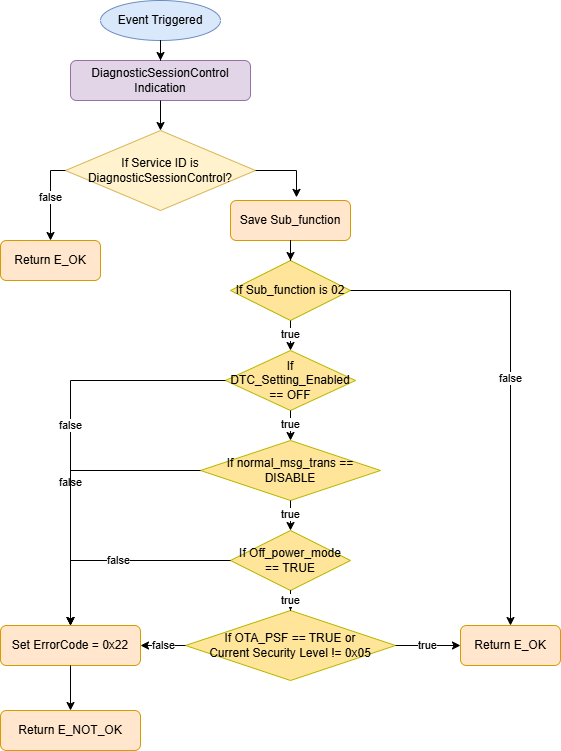

The diagram above was exported from draw.io. Its source (the exported page's mxGraphModel, read from the mxfile embedded in the PNG):
<mxGraphModel dx="1948" dy="776" grid="1" gridSize="10" guides="1" tooltips="1" connect="1" arrows="1" fold="1" page="1" pageScale="1" pageWidth="850" pageHeight="1100" math="0" shadow="0">
  <root>
    <mxCell id="0" />
    <mxCell id="1" parent="0" />
    <mxCell id="I4LsAKueOcN6Ikf6sP25-117" value="Event Triggered" style="ellipse;whiteSpace=wrap;html=1;fillColor=#dae8fc;strokeColor=#6c8ebf;" vertex="1" parent="1">
      <mxGeometry x="270" y="20" width="120" height="40" as="geometry" />
    </mxCell>
    <mxCell id="I4LsAKueOcN6Ikf6sP25-118" value="DiagnosticSessionControl Indication" style="rounded=1;whiteSpace=wrap;html=1;fillColor=#e1d5e7;strokeColor=#9673a6;" vertex="1" parent="1">
      <mxGeometry x="240" y="80" width="180" height="40" as="geometry" />
    </mxCell>
    <mxCell id="I4LsAKueOcN6Ikf6sP25-119" style="edgeStyle=orthogonalEdgeStyle;rounded=0;orthogonalLoop=1;jettySize=auto;html=1;exitX=0.5;exitY=1;exitDx=0;exitDy=0;" edge="1" parent="1" source="I4LsAKueOcN6Ikf6sP25-117" target="I4LsAKueOcN6Ikf6sP25-118">
      <mxGeometry relative="1" as="geometry" />
    </mxCell>
    <mxCell id="I4LsAKueOcN6Ikf6sP25-120" value="If Service ID is DiagnosticSessionControl?" style="rhombus;whiteSpace=wrap;html=1;fillColor=#fff2cc;strokeColor=#d6b656;" vertex="1" parent="1">
      <mxGeometry x="235" y="150" width="190" height="80" as="geometry" />
    </mxCell>
    <mxCell id="I4LsAKueOcN6Ikf6sP25-121" style="edgeStyle=orthogonalEdgeStyle;rounded=0;orthogonalLoop=1;jettySize=auto;html=1;" edge="1" parent="1" source="I4LsAKueOcN6Ikf6sP25-118" target="I4LsAKueOcN6Ikf6sP25-120">
      <mxGeometry relative="1" as="geometry" />
    </mxCell>
    <mxCell id="I4LsAKueOcN6Ikf6sP25-122" value="Return E_OK" style="rounded=1;whiteSpace=wrap;html=1;fillColor=#ffe6cc;strokeColor=#d79b00;" vertex="1" parent="1">
      <mxGeometry x="170" y="260" width="100" height="40" as="geometry" />
    </mxCell>
    <mxCell id="I4LsAKueOcN6Ikf6sP25-123" value="false" style="edgeStyle=orthogonalEdgeStyle;rounded=0;orthogonalLoop=1;jettySize=auto;html=1;" edge="1" parent="1" source="I4LsAKueOcN6Ikf6sP25-120" target="I4LsAKueOcN6Ikf6sP25-122">
      <mxGeometry relative="1" as="geometry">
        <mxPoint x="150" y="170" as="targetPoint" />
        <Array as="points">
          <mxPoint x="220" y="190" />
          <mxPoint x="220" y="300" />
        </Array>
      </mxGeometry>
    </mxCell>
    <mxCell id="I4LsAKueOcN6Ikf6sP25-124" value="Save Sub_function" style="rounded=1;whiteSpace=wrap;html=1;fillColor=#ffe6cc;strokeColor=#d79b00;" vertex="1" parent="1">
      <mxGeometry x="400" y="220" width="120" height="40" as="geometry" />
    </mxCell>
    <mxCell id="I4LsAKueOcN6Ikf6sP25-126" value="If Sub_function is 02" style="rhombus;whiteSpace=wrap;html=1;fillColor=#ffe599;strokeColor=#b7b700;" vertex="1" parent="1">
      <mxGeometry x="400" y="280" width="120" height="60" as="geometry" />
    </mxCell>
    <mxCell id="I4LsAKueOcN6Ikf6sP25-127" style="edgeStyle=orthogonalEdgeStyle;rounded=0;orthogonalLoop=1;jettySize=auto;html=1;" edge="1" parent="1" source="I4LsAKueOcN6Ikf6sP25-124" target="I4LsAKueOcN6Ikf6sP25-126">
      <mxGeometry relative="1" as="geometry" />
    </mxCell>
    <mxCell id="I4LsAKueOcN6Ikf6sP25-129" value="false" style="edgeStyle=orthogonalEdgeStyle;rounded=0;orthogonalLoop=1;jettySize=auto;html=1;entryX=0.5;entryY=0;entryDx=0;entryDy=0;" edge="1" parent="1" source="I4LsAKueOcN6Ikf6sP25-126" target="I4LsAKueOcN6Ikf6sP25-138">
      <mxGeometry relative="1" as="geometry">
        <mxPoint x="680.0909090909086" y="380" as="targetPoint" />
      </mxGeometry>
    </mxCell>
    <mxCell id="I4LsAKueOcN6Ikf6sP25-130" value="If DTC_Setting_Enabled == OFF" style="rhombus;whiteSpace=wrap;html=1;fillColor=#ffe599;strokeColor=#b7b700;" vertex="1" parent="1">
      <mxGeometry x="395" y="370" width="130" height="60" as="geometry" />
    </mxCell>
    <mxCell id="I4LsAKueOcN6Ikf6sP25-131" value="true" style="edgeStyle=orthogonalEdgeStyle;rounded=0;orthogonalLoop=1;jettySize=auto;html=1;" edge="1" parent="1" source="I4LsAKueOcN6Ikf6sP25-126" target="I4LsAKueOcN6Ikf6sP25-130">
      <mxGeometry relative="1" as="geometry" />
    </mxCell>
    <mxCell id="I4LsAKueOcN6Ikf6sP25-132" value="If normal_msg_trans == DISABLE" style="rhombus;whiteSpace=wrap;html=1;fillColor=#ffe599;strokeColor=#b7b700;" vertex="1" parent="1">
      <mxGeometry x="370" y="460" width="180" height="60" as="geometry" />
    </mxCell>
    <mxCell id="I4LsAKueOcN6Ikf6sP25-133" value="true" style="edgeStyle=orthogonalEdgeStyle;rounded=0;orthogonalLoop=1;jettySize=auto;html=1;" edge="1" parent="1" source="I4LsAKueOcN6Ikf6sP25-130" target="I4LsAKueOcN6Ikf6sP25-132">
      <mxGeometry relative="1" as="geometry" />
    </mxCell>
    <mxCell id="I4LsAKueOcN6Ikf6sP25-134" value="If Off_power_mode == TRUE" style="rhombus;whiteSpace=wrap;html=1;fillColor=#ffe599;strokeColor=#b7b700;" vertex="1" parent="1">
      <mxGeometry x="400" y="550" width="120" height="60" as="geometry" />
    </mxCell>
    <mxCell id="I4LsAKueOcN6Ikf6sP25-135" value="true" style="edgeStyle=orthogonalEdgeStyle;rounded=0;orthogonalLoop=1;jettySize=auto;html=1;" edge="1" parent="1" source="I4LsAKueOcN6Ikf6sP25-132" target="I4LsAKueOcN6Ikf6sP25-134">
      <mxGeometry relative="1" as="geometry" />
    </mxCell>
    <mxCell id="I4LsAKueOcN6Ikf6sP25-136" value="If OTA_PSF == TRUE or&#10;Current Security Level != 0x05" style="rhombus;whiteSpace=wrap;html=1;fillColor=#ffe599;strokeColor=#b7b700;" vertex="1" parent="1">
      <mxGeometry x="355" y="630" width="210" height="70" as="geometry" />
    </mxCell>
    <mxCell id="I4LsAKueOcN6Ikf6sP25-137" value="true" style="edgeStyle=orthogonalEdgeStyle;rounded=0;orthogonalLoop=1;jettySize=auto;html=1;" edge="1" parent="1" source="I4LsAKueOcN6Ikf6sP25-134" target="I4LsAKueOcN6Ikf6sP25-136">
      <mxGeometry relative="1" as="geometry" />
    </mxCell>
    <mxCell id="I4LsAKueOcN6Ikf6sP25-138" value="Return E_OK" style="rounded=1;whiteSpace=wrap;html=1;fillColor=#ffe6cc;strokeColor=#d79b00;" vertex="1" parent="1">
      <mxGeometry x="630" y="645" width="100" height="40" as="geometry" />
    </mxCell>
    <mxCell id="I4LsAKueOcN6Ikf6sP25-139" value="true" style="edgeStyle=orthogonalEdgeStyle;rounded=0;orthogonalLoop=1;jettySize=auto;html=1;" edge="1" parent="1" source="I4LsAKueOcN6Ikf6sP25-136" target="I4LsAKueOcN6Ikf6sP25-138">
      <mxGeometry relative="1" as="geometry" />
    </mxCell>
    <mxCell id="I4LsAKueOcN6Ikf6sP25-140" value="Set ErrorCode = 0x22" style="rounded=1;whiteSpace=wrap;html=1;fillColor=#ffe6cc;strokeColor=#d79b00;" vertex="1" parent="1">
      <mxGeometry x="170" y="645" width="140" height="40" as="geometry" />
    </mxCell>
    <mxCell id="I4LsAKueOcN6Ikf6sP25-141" value="false" style="edgeStyle=orthogonalEdgeStyle;rounded=0;orthogonalLoop=1;jettySize=auto;html=1;" edge="1" parent="1" source="I4LsAKueOcN6Ikf6sP25-136" target="I4LsAKueOcN6Ikf6sP25-140">
      <mxGeometry relative="1" as="geometry" />
    </mxCell>
    <mxCell id="I4LsAKueOcN6Ikf6sP25-142" value="false" style="edgeStyle=orthogonalEdgeStyle;rounded=0;orthogonalLoop=1;jettySize=auto;html=1;" edge="1" parent="1" source="I4LsAKueOcN6Ikf6sP25-134" target="I4LsAKueOcN6Ikf6sP25-140">
      <mxGeometry relative="1" as="geometry" />
    </mxCell>
    <mxCell id="I4LsAKueOcN6Ikf6sP25-143" value="false" style="edgeStyle=orthogonalEdgeStyle;rounded=0;orthogonalLoop=1;jettySize=auto;html=1;" edge="1" parent="1" source="I4LsAKueOcN6Ikf6sP25-132" target="I4LsAKueOcN6Ikf6sP25-140">
      <mxGeometry relative="1" as="geometry" />
    </mxCell>
    <mxCell id="I4LsAKueOcN6Ikf6sP25-144" value="false" style="edgeStyle=orthogonalEdgeStyle;rounded=0;orthogonalLoop=1;jettySize=auto;html=1;" edge="1" parent="1" source="I4LsAKueOcN6Ikf6sP25-130" target="I4LsAKueOcN6Ikf6sP25-140">
      <mxGeometry relative="1" as="geometry" />
    </mxCell>
    <mxCell id="I4LsAKueOcN6Ikf6sP25-145" value="Return E_NOT_OK" style="rounded=1;whiteSpace=wrap;html=1;fillColor=#ffe6cc;strokeColor=#d79b00;" vertex="1" parent="1">
      <mxGeometry x="170" y="730" width="140" height="40" as="geometry" />
    </mxCell>
    <mxCell id="I4LsAKueOcN6Ikf6sP25-146" style="edgeStyle=orthogonalEdgeStyle;rounded=0;orthogonalLoop=1;jettySize=auto;html=1;" edge="1" parent="1" source="I4LsAKueOcN6Ikf6sP25-140" target="I4LsAKueOcN6Ikf6sP25-145">
      <mxGeometry relative="1" as="geometry" />
    </mxCell>
    <mxCell id="I4LsAKueOcN6Ikf6sP25-148" style="edgeStyle=orthogonalEdgeStyle;rounded=0;orthogonalLoop=1;jettySize=auto;html=1;entryX=0.55;entryY=-0.078;entryDx=0;entryDy=0;entryPerimeter=0;" edge="1" parent="1" source="I4LsAKueOcN6Ikf6sP25-120" target="I4LsAKueOcN6Ikf6sP25-124">
      <mxGeometry relative="1" as="geometry">
        <Array as="points">
          <mxPoint x="466" y="190" />
        </Array>
      </mxGeometry>
    </mxCell>
  </root>
</mxGraphModel>